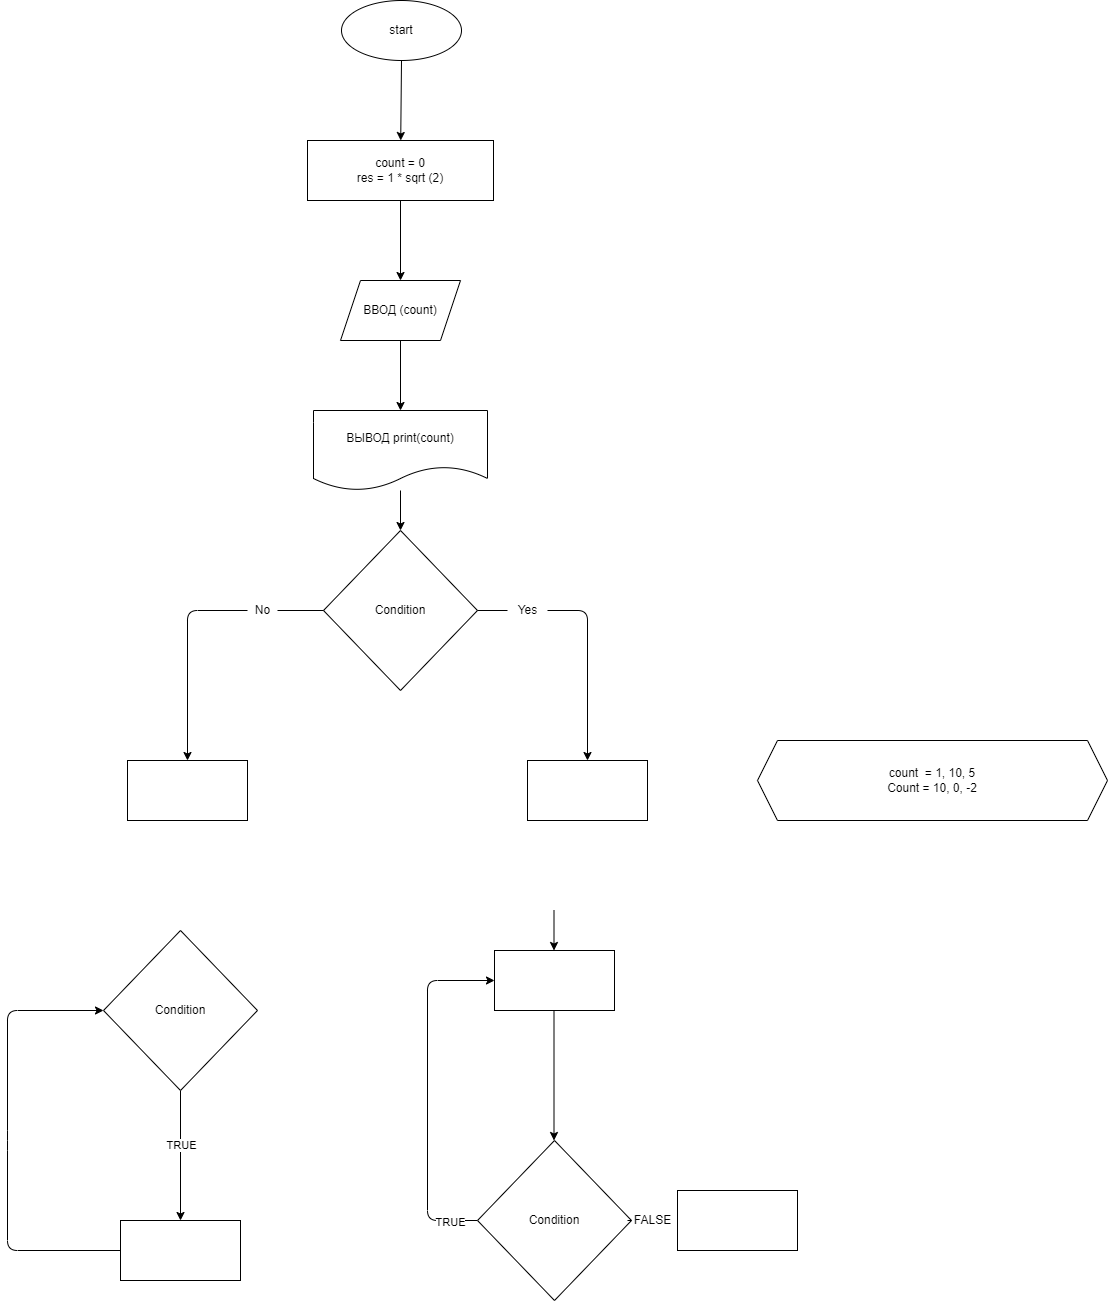

The diagram above was exported from draw.io. Its source (the exported page's mxGraphModel, read from the mxfile embedded in the PNG):
<mxGraphModel dx="1758" dy="770" grid="1" gridSize="10" guides="1" tooltips="1" connect="1" arrows="1" fold="1" page="1" pageScale="1" pageWidth="827" pageHeight="1169" math="0" shadow="0">
  <root>
    <mxCell id="0" />
    <mxCell id="1" parent="0" />
    <mxCell id="5" value="" style="edgeStyle=none;html=1;" edge="1" parent="1" source="3" target="4">
      <mxGeometry relative="1" as="geometry" />
    </mxCell>
    <mxCell id="3" value="start" style="ellipse;whiteSpace=wrap;html=1;" vertex="1" parent="1">
      <mxGeometry x="354" y="20" width="120" height="60" as="geometry" />
    </mxCell>
    <mxCell id="7" value="" style="edgeStyle=none;html=1;" edge="1" parent="1" source="4" target="6">
      <mxGeometry relative="1" as="geometry" />
    </mxCell>
    <mxCell id="4" value="count = 0&lt;br&gt;res = 1 * sqrt (2)" style="whiteSpace=wrap;html=1;" vertex="1" parent="1">
      <mxGeometry x="320" y="160" width="186" height="60" as="geometry" />
    </mxCell>
    <mxCell id="9" value="" style="edgeStyle=none;html=1;" edge="1" parent="1" source="6" target="8">
      <mxGeometry relative="1" as="geometry" />
    </mxCell>
    <mxCell id="6" value="ВВОД (count)" style="shape=parallelogram;perimeter=parallelogramPerimeter;whiteSpace=wrap;html=1;fixedSize=1;" vertex="1" parent="1">
      <mxGeometry x="353" y="300" width="120" height="60" as="geometry" />
    </mxCell>
    <mxCell id="11" value="" style="edgeStyle=none;html=1;" edge="1" parent="1" source="8" target="10">
      <mxGeometry relative="1" as="geometry" />
    </mxCell>
    <mxCell id="8" value="ВЫВОД print(count)" style="shape=document;whiteSpace=wrap;html=1;boundedLbl=1;" vertex="1" parent="1">
      <mxGeometry x="326" y="430" width="174" height="80" as="geometry" />
    </mxCell>
    <mxCell id="13" value="" style="edgeStyle=none;html=1;startArrow=none;" edge="1" parent="1" source="16" target="12">
      <mxGeometry relative="1" as="geometry">
        <Array as="points">
          <mxPoint x="600" y="630" />
        </Array>
      </mxGeometry>
    </mxCell>
    <mxCell id="15" value="" style="edgeStyle=none;html=1;startArrow=none;" edge="1" parent="1" source="17" target="14">
      <mxGeometry relative="1" as="geometry">
        <Array as="points">
          <mxPoint x="200" y="630" />
        </Array>
      </mxGeometry>
    </mxCell>
    <mxCell id="10" value="Condition" style="rhombus;whiteSpace=wrap;html=1;" vertex="1" parent="1">
      <mxGeometry x="336" y="550" width="154" height="160" as="geometry" />
    </mxCell>
    <mxCell id="12" value="" style="whiteSpace=wrap;html=1;" vertex="1" parent="1">
      <mxGeometry x="540" y="780" width="120" height="60" as="geometry" />
    </mxCell>
    <mxCell id="14" value="" style="whiteSpace=wrap;html=1;" vertex="1" parent="1">
      <mxGeometry x="140" y="780" width="120" height="60" as="geometry" />
    </mxCell>
    <mxCell id="16" value="Yes" style="text;html=1;align=center;verticalAlign=middle;resizable=0;points=[];autosize=1;strokeColor=none;fillColor=none;" vertex="1" parent="1">
      <mxGeometry x="520" y="620" width="40" height="20" as="geometry" />
    </mxCell>
    <mxCell id="18" value="" style="edgeStyle=none;html=1;endArrow=none;" edge="1" parent="1" source="10" target="16">
      <mxGeometry relative="1" as="geometry">
        <mxPoint x="490" y="630" as="sourcePoint" />
        <mxPoint x="600" y="780" as="targetPoint" />
        <Array as="points" />
      </mxGeometry>
    </mxCell>
    <mxCell id="17" value="No" style="text;html=1;align=center;verticalAlign=middle;resizable=0;points=[];autosize=1;strokeColor=none;fillColor=none;" vertex="1" parent="1">
      <mxGeometry x="260" y="620" width="30" height="20" as="geometry" />
    </mxCell>
    <mxCell id="19" value="" style="edgeStyle=none;html=1;endArrow=none;" edge="1" parent="1" source="10" target="17">
      <mxGeometry relative="1" as="geometry">
        <mxPoint x="336" y="630" as="sourcePoint" />
        <mxPoint x="200" y="780" as="targetPoint" />
        <Array as="points" />
      </mxGeometry>
    </mxCell>
    <mxCell id="23" value="" style="edgeStyle=none;html=1;" edge="1" parent="1" source="21" target="22">
      <mxGeometry relative="1" as="geometry" />
    </mxCell>
    <mxCell id="25" value="TRUE" style="edgeLabel;html=1;align=center;verticalAlign=middle;resizable=0;points=[];" vertex="1" connectable="0" parent="23">
      <mxGeometry x="-0.1692" y="2" relative="1" as="geometry">
        <mxPoint x="-2" as="offset" />
      </mxGeometry>
    </mxCell>
    <mxCell id="21" value="Condition" style="rhombus;whiteSpace=wrap;html=1;" vertex="1" parent="1">
      <mxGeometry x="116" y="950" width="154" height="160" as="geometry" />
    </mxCell>
    <mxCell id="24" style="edgeStyle=none;html=1;exitX=0;exitY=0.5;exitDx=0;exitDy=0;entryX=0;entryY=0.5;entryDx=0;entryDy=0;" edge="1" parent="1" source="22" target="21">
      <mxGeometry relative="1" as="geometry">
        <Array as="points">
          <mxPoint x="20" y="1270" />
          <mxPoint x="20" y="1160" />
          <mxPoint x="20" y="1030" />
        </Array>
      </mxGeometry>
    </mxCell>
    <mxCell id="22" value="" style="whiteSpace=wrap;html=1;" vertex="1" parent="1">
      <mxGeometry x="133" y="1240" width="120" height="60" as="geometry" />
    </mxCell>
    <mxCell id="29" style="edgeStyle=none;html=1;exitX=0;exitY=0.5;exitDx=0;exitDy=0;entryX=0;entryY=0.5;entryDx=0;entryDy=0;" edge="1" parent="1" source="26" target="27">
      <mxGeometry relative="1" as="geometry">
        <Array as="points">
          <mxPoint x="440" y="1240" />
          <mxPoint x="440" y="1000" />
        </Array>
      </mxGeometry>
    </mxCell>
    <mxCell id="36" value="" style="edgeStyle=none;html=1;startArrow=none;" edge="1" parent="1" source="37" target="35">
      <mxGeometry relative="1" as="geometry" />
    </mxCell>
    <mxCell id="26" value="Condition" style="rhombus;whiteSpace=wrap;html=1;" vertex="1" parent="1">
      <mxGeometry x="490" y="1160" width="154" height="160" as="geometry" />
    </mxCell>
    <mxCell id="27" value="" style="whiteSpace=wrap;html=1;" vertex="1" parent="1">
      <mxGeometry x="507" y="970" width="120" height="60" as="geometry" />
    </mxCell>
    <mxCell id="31" value="" style="edgeStyle=none;html=1;" edge="1" parent="1">
      <mxGeometry relative="1" as="geometry">
        <mxPoint x="566.5" y="930" as="sourcePoint" />
        <mxPoint x="566.5" y="970" as="targetPoint" />
      </mxGeometry>
    </mxCell>
    <mxCell id="32" value="" style="edgeStyle=none;html=1;" edge="1" parent="1">
      <mxGeometry relative="1" as="geometry">
        <mxPoint x="566.5" y="1030" as="sourcePoint" />
        <mxPoint x="566.5" y="1160" as="targetPoint" />
      </mxGeometry>
    </mxCell>
    <mxCell id="34" value="TRUE" style="edgeLabel;html=1;align=center;verticalAlign=middle;resizable=0;points=[];" vertex="1" connectable="0" parent="1">
      <mxGeometry x="203" y="1174" as="geometry">
        <mxPoint x="259" y="67" as="offset" />
      </mxGeometry>
    </mxCell>
    <mxCell id="35" value="" style="whiteSpace=wrap;html=1;" vertex="1" parent="1">
      <mxGeometry x="690" y="1210" width="120" height="60" as="geometry" />
    </mxCell>
    <mxCell id="37" value="FALSE" style="text;html=1;align=center;verticalAlign=middle;resizable=0;points=[];autosize=1;strokeColor=none;fillColor=none;" vertex="1" parent="1">
      <mxGeometry x="640" y="1230" width="50" height="20" as="geometry" />
    </mxCell>
    <mxCell id="38" value="" style="edgeStyle=none;html=1;endArrow=none;" edge="1" parent="1" source="26" target="37">
      <mxGeometry relative="1" as="geometry">
        <mxPoint x="644" y="1240" as="sourcePoint" />
        <mxPoint x="690" y="1240" as="targetPoint" />
      </mxGeometry>
    </mxCell>
    <mxCell id="39" value="count&amp;nbsp; = 1, 10, 5&lt;br&gt;Count = 10, 0, -2" style="shape=hexagon;perimeter=hexagonPerimeter2;whiteSpace=wrap;html=1;fixedSize=1;" vertex="1" parent="1">
      <mxGeometry x="770" y="760" width="350" height="80" as="geometry" />
    </mxCell>
  </root>
</mxGraphModel>